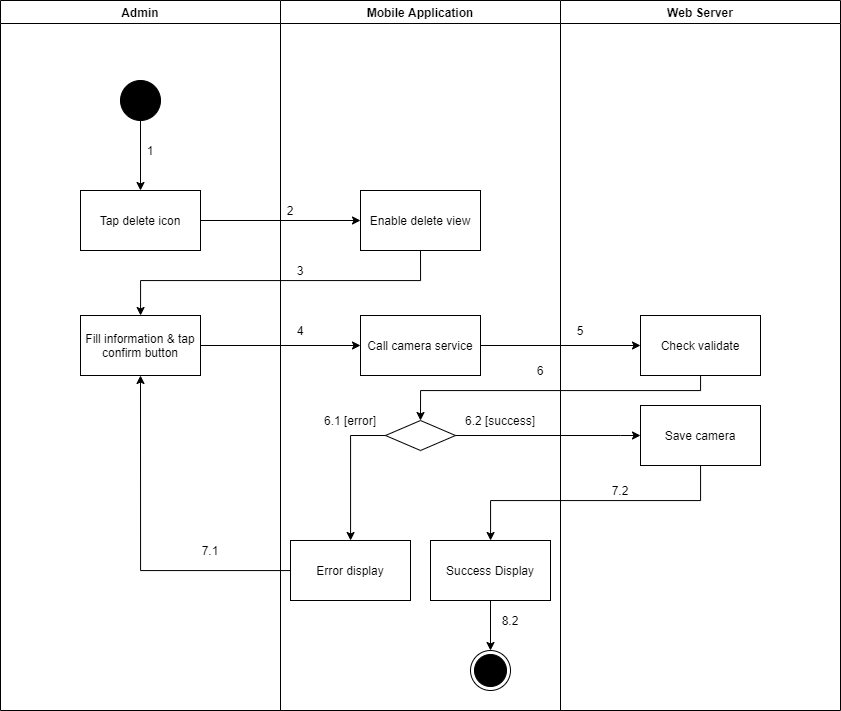

The diagram above was exported from draw.io. Its source (the exported page's mxGraphModel, read from the mxfile embedded in the PNG):
<mxGraphModel dx="1157" dy="-2597" grid="1" gridSize="10" guides="1" tooltips="1" connect="1" arrows="1" fold="1" page="1" pageScale="1" pageWidth="1169" pageHeight="1654" math="0" shadow="0">
  <root>
    <mxCell id="xrrK0EVyjOq2z8tPtUP3-0" />
    <mxCell id="xrrK0EVyjOq2z8tPtUP3-1" parent="xrrK0EVyjOq2z8tPtUP3-0" />
    <mxCell id="n08fvkbot70_RfVmtGl6-0" value="Admin" style="swimlane;" vertex="1" parent="xrrK0EVyjOq2z8tPtUP3-1">
      <mxGeometry x="120" y="4520" width="280" height="710" as="geometry" />
    </mxCell>
    <mxCell id="n08fvkbot70_RfVmtGl6-1" value="" style="verticalLabelPosition=bottom;verticalAlign=top;html=1;shape=mxgraph.flowchart.on-page_reference;fillColor=#000000;" vertex="1" parent="n08fvkbot70_RfVmtGl6-0">
      <mxGeometry x="120" y="80" width="40" height="40" as="geometry" />
    </mxCell>
    <mxCell id="n08fvkbot70_RfVmtGl6-2" value="1" style="text;html=1;strokeColor=none;fillColor=none;align=center;verticalAlign=middle;whiteSpace=wrap;rounded=0;" vertex="1" parent="n08fvkbot70_RfVmtGl6-0">
      <mxGeometry x="140" y="140" width="20" height="20" as="geometry" />
    </mxCell>
    <mxCell id="n08fvkbot70_RfVmtGl6-3" value="Fill information &amp;amp; tap confirm button" style="whiteSpace=wrap;html=1;fillColor=#FFFFFF;" vertex="1" parent="n08fvkbot70_RfVmtGl6-0">
      <mxGeometry x="80" y="315" width="120" height="60" as="geometry" />
    </mxCell>
    <mxCell id="n08fvkbot70_RfVmtGl6-4" value="7.1" style="text;html=1;strokeColor=none;fillColor=none;align=center;verticalAlign=middle;whiteSpace=wrap;rounded=0;" vertex="1" parent="n08fvkbot70_RfVmtGl6-0">
      <mxGeometry x="200" y="540" width="20" height="20" as="geometry" />
    </mxCell>
    <mxCell id="n08fvkbot70_RfVmtGl6-5" value="Mobile Application" style="swimlane;" vertex="1" parent="xrrK0EVyjOq2z8tPtUP3-1">
      <mxGeometry x="400" y="4520" width="280" height="710" as="geometry" />
    </mxCell>
    <mxCell id="n08fvkbot70_RfVmtGl6-6" value="" style="ellipse;html=1;shape=endState;fillColor=#000000;strokeColor=#000000;align=center;" vertex="1" parent="n08fvkbot70_RfVmtGl6-5">
      <mxGeometry x="190" y="650" width="40" height="40" as="geometry" />
    </mxCell>
    <mxCell id="n08fvkbot70_RfVmtGl6-7" value="Enable delete view" style="whiteSpace=wrap;html=1;verticalAlign=middle;fillColor=#FFFFFF;align=center;" vertex="1" parent="n08fvkbot70_RfVmtGl6-5">
      <mxGeometry x="80" y="190" width="120" height="60" as="geometry" />
    </mxCell>
    <mxCell id="n08fvkbot70_RfVmtGl6-8" value="" style="rhombus;whiteSpace=wrap;html=1;fillColor=#FFFFFF;" vertex="1" parent="n08fvkbot70_RfVmtGl6-5">
      <mxGeometry x="105" y="420" width="70" height="30" as="geometry" />
    </mxCell>
    <mxCell id="n08fvkbot70_RfVmtGl6-9" value="Error display" style="whiteSpace=wrap;html=1;fillColor=#FFFFFF;" vertex="1" parent="n08fvkbot70_RfVmtGl6-5">
      <mxGeometry x="10" y="540" width="120" height="60" as="geometry" />
    </mxCell>
    <mxCell id="n08fvkbot70_RfVmtGl6-10" value="" style="edgeStyle=orthogonalEdgeStyle;rounded=0;orthogonalLoop=1;jettySize=auto;html=1;" edge="1" parent="n08fvkbot70_RfVmtGl6-5" source="n08fvkbot70_RfVmtGl6-8" target="n08fvkbot70_RfVmtGl6-9">
      <mxGeometry relative="1" as="geometry">
        <Array as="points">
          <mxPoint x="70" y="435" />
        </Array>
      </mxGeometry>
    </mxCell>
    <mxCell id="n08fvkbot70_RfVmtGl6-11" value="2" style="text;html=1;strokeColor=none;fillColor=none;align=center;verticalAlign=middle;whiteSpace=wrap;rounded=0;" vertex="1" parent="n08fvkbot70_RfVmtGl6-5">
      <mxGeometry y="200" width="20" height="20" as="geometry" />
    </mxCell>
    <mxCell id="n08fvkbot70_RfVmtGl6-12" value="3" style="text;html=1;strokeColor=none;fillColor=none;align=center;verticalAlign=middle;whiteSpace=wrap;rounded=0;" vertex="1" parent="n08fvkbot70_RfVmtGl6-5">
      <mxGeometry x="10" y="260" width="20" height="20" as="geometry" />
    </mxCell>
    <mxCell id="n08fvkbot70_RfVmtGl6-13" value="6.1 [error]" style="text;html=1;strokeColor=none;fillColor=none;align=center;verticalAlign=middle;whiteSpace=wrap;rounded=0;" vertex="1" parent="n08fvkbot70_RfVmtGl6-5">
      <mxGeometry x="30" y="410" width="80" height="20" as="geometry" />
    </mxCell>
    <mxCell id="n08fvkbot70_RfVmtGl6-14" value="6.2 [success]" style="text;html=1;strokeColor=none;fillColor=none;align=center;verticalAlign=middle;whiteSpace=wrap;rounded=0;" vertex="1" parent="n08fvkbot70_RfVmtGl6-5">
      <mxGeometry x="180" y="410" width="80" height="20" as="geometry" />
    </mxCell>
    <mxCell id="n08fvkbot70_RfVmtGl6-15" value="Call camera service" style="whiteSpace=wrap;html=1;fillColor=#FFFFFF;" vertex="1" parent="n08fvkbot70_RfVmtGl6-5">
      <mxGeometry x="80" y="315" width="120" height="60" as="geometry" />
    </mxCell>
    <mxCell id="n08fvkbot70_RfVmtGl6-16" style="edgeStyle=orthogonalEdgeStyle;rounded=0;orthogonalLoop=1;jettySize=auto;html=1;entryX=0.5;entryY=0;entryDx=0;entryDy=0;" edge="1" parent="n08fvkbot70_RfVmtGl6-5" source="n08fvkbot70_RfVmtGl6-17" target="n08fvkbot70_RfVmtGl6-6">
      <mxGeometry relative="1" as="geometry" />
    </mxCell>
    <mxCell id="n08fvkbot70_RfVmtGl6-17" value="Success Display" style="whiteSpace=wrap;html=1;fillColor=#FFFFFF;" vertex="1" parent="n08fvkbot70_RfVmtGl6-5">
      <mxGeometry x="150" y="540" width="120" height="60" as="geometry" />
    </mxCell>
    <mxCell id="n08fvkbot70_RfVmtGl6-18" value="8.2" style="text;html=1;strokeColor=none;fillColor=none;align=center;verticalAlign=middle;whiteSpace=wrap;rounded=0;" vertex="1" parent="n08fvkbot70_RfVmtGl6-5">
      <mxGeometry x="220" y="610" width="20" height="20" as="geometry" />
    </mxCell>
    <mxCell id="n08fvkbot70_RfVmtGl6-19" value="Web Server" style="swimlane;" vertex="1" parent="xrrK0EVyjOq2z8tPtUP3-1">
      <mxGeometry x="680" y="4520" width="280" height="710" as="geometry" />
    </mxCell>
    <mxCell id="n08fvkbot70_RfVmtGl6-20" value="Check validate" style="whiteSpace=wrap;html=1;fillColor=#FFFFFF;" vertex="1" parent="n08fvkbot70_RfVmtGl6-19">
      <mxGeometry x="80" y="315" width="120" height="60" as="geometry" />
    </mxCell>
    <mxCell id="n08fvkbot70_RfVmtGl6-21" value="5" style="text;html=1;strokeColor=none;fillColor=none;align=center;verticalAlign=middle;whiteSpace=wrap;rounded=0;" vertex="1" parent="n08fvkbot70_RfVmtGl6-19">
      <mxGeometry x="10" y="320" width="20" height="20" as="geometry" />
    </mxCell>
    <mxCell id="n08fvkbot70_RfVmtGl6-22" value="Save camera" style="whiteSpace=wrap;html=1;fillColor=#FFFFFF;" vertex="1" parent="n08fvkbot70_RfVmtGl6-19">
      <mxGeometry x="80" y="405" width="120" height="60" as="geometry" />
    </mxCell>
    <mxCell id="n08fvkbot70_RfVmtGl6-23" value="" style="edgeStyle=orthogonalEdgeStyle;rounded=0;orthogonalLoop=1;jettySize=auto;html=1;" edge="1" parent="xrrK0EVyjOq2z8tPtUP3-1" source="n08fvkbot70_RfVmtGl6-24" target="n08fvkbot70_RfVmtGl6-7">
      <mxGeometry relative="1" as="geometry" />
    </mxCell>
    <mxCell id="n08fvkbot70_RfVmtGl6-24" value="Tap delete icon" style="whiteSpace=wrap;html=1;verticalAlign=middle;fillColor=#FFFFFF;align=center;" vertex="1" parent="xrrK0EVyjOq2z8tPtUP3-1">
      <mxGeometry x="200" y="4710" width="120" height="60" as="geometry" />
    </mxCell>
    <mxCell id="n08fvkbot70_RfVmtGl6-25" value="" style="edgeStyle=orthogonalEdgeStyle;rounded=0;orthogonalLoop=1;jettySize=auto;html=1;" edge="1" parent="xrrK0EVyjOq2z8tPtUP3-1" source="n08fvkbot70_RfVmtGl6-1" target="n08fvkbot70_RfVmtGl6-24">
      <mxGeometry relative="1" as="geometry" />
    </mxCell>
    <mxCell id="n08fvkbot70_RfVmtGl6-26" style="edgeStyle=orthogonalEdgeStyle;rounded=0;orthogonalLoop=1;jettySize=auto;html=1;exitX=0.5;exitY=1;exitDx=0;exitDy=0;" edge="1" parent="xrrK0EVyjOq2z8tPtUP3-1" source="n08fvkbot70_RfVmtGl6-7" target="n08fvkbot70_RfVmtGl6-3">
      <mxGeometry relative="1" as="geometry">
        <Array as="points">
          <mxPoint x="540" y="4800" />
          <mxPoint x="260" y="4800" />
        </Array>
      </mxGeometry>
    </mxCell>
    <mxCell id="n08fvkbot70_RfVmtGl6-27" style="edgeStyle=orthogonalEdgeStyle;rounded=0;orthogonalLoop=1;jettySize=auto;html=1;entryX=0.5;entryY=1;entryDx=0;entryDy=0;" edge="1" parent="xrrK0EVyjOq2z8tPtUP3-1" source="n08fvkbot70_RfVmtGl6-9" target="n08fvkbot70_RfVmtGl6-3">
      <mxGeometry relative="1" as="geometry" />
    </mxCell>
    <mxCell id="n08fvkbot70_RfVmtGl6-28" value="" style="edgeStyle=orthogonalEdgeStyle;rounded=0;orthogonalLoop=1;jettySize=auto;html=1;" edge="1" parent="xrrK0EVyjOq2z8tPtUP3-1" source="n08fvkbot70_RfVmtGl6-3" target="n08fvkbot70_RfVmtGl6-15">
      <mxGeometry relative="1" as="geometry" />
    </mxCell>
    <mxCell id="n08fvkbot70_RfVmtGl6-29" value="" style="edgeStyle=orthogonalEdgeStyle;rounded=0;orthogonalLoop=1;jettySize=auto;html=1;" edge="1" parent="xrrK0EVyjOq2z8tPtUP3-1" source="n08fvkbot70_RfVmtGl6-15" target="n08fvkbot70_RfVmtGl6-20">
      <mxGeometry relative="1" as="geometry" />
    </mxCell>
    <mxCell id="n08fvkbot70_RfVmtGl6-30" style="edgeStyle=orthogonalEdgeStyle;rounded=0;orthogonalLoop=1;jettySize=auto;html=1;entryX=0.5;entryY=0;entryDx=0;entryDy=0;" edge="1" parent="xrrK0EVyjOq2z8tPtUP3-1" source="n08fvkbot70_RfVmtGl6-20" target="n08fvkbot70_RfVmtGl6-8">
      <mxGeometry relative="1" as="geometry">
        <Array as="points">
          <mxPoint x="820" y="4910" />
          <mxPoint x="540" y="4910" />
        </Array>
      </mxGeometry>
    </mxCell>
    <mxCell id="n08fvkbot70_RfVmtGl6-31" value="4" style="text;html=1;strokeColor=none;fillColor=none;align=center;verticalAlign=middle;whiteSpace=wrap;rounded=0;" vertex="1" parent="xrrK0EVyjOq2z8tPtUP3-1">
      <mxGeometry x="410" y="4840" width="20" height="20" as="geometry" />
    </mxCell>
    <mxCell id="n08fvkbot70_RfVmtGl6-32" value="6" style="text;html=1;strokeColor=none;fillColor=none;align=center;verticalAlign=middle;whiteSpace=wrap;rounded=0;" vertex="1" parent="xrrK0EVyjOq2z8tPtUP3-1">
      <mxGeometry x="650" y="4880" width="20" height="20" as="geometry" />
    </mxCell>
    <mxCell id="n08fvkbot70_RfVmtGl6-33" value="" style="edgeStyle=orthogonalEdgeStyle;rounded=0;orthogonalLoop=1;jettySize=auto;html=1;" edge="1" parent="xrrK0EVyjOq2z8tPtUP3-1" source="n08fvkbot70_RfVmtGl6-8" target="n08fvkbot70_RfVmtGl6-22">
      <mxGeometry relative="1" as="geometry">
        <Array as="points">
          <mxPoint x="740" y="4955" />
          <mxPoint x="740" y="4955" />
        </Array>
      </mxGeometry>
    </mxCell>
    <mxCell id="n08fvkbot70_RfVmtGl6-34" value="" style="edgeStyle=orthogonalEdgeStyle;rounded=0;orthogonalLoop=1;jettySize=auto;html=1;" edge="1" parent="xrrK0EVyjOq2z8tPtUP3-1" source="n08fvkbot70_RfVmtGl6-22" target="n08fvkbot70_RfVmtGl6-17">
      <mxGeometry relative="1" as="geometry">
        <Array as="points">
          <mxPoint x="820" y="5020" />
          <mxPoint x="610" y="5020" />
        </Array>
      </mxGeometry>
    </mxCell>
    <mxCell id="n08fvkbot70_RfVmtGl6-35" value="7.2" style="text;html=1;strokeColor=none;fillColor=none;align=center;verticalAlign=middle;whiteSpace=wrap;rounded=0;" vertex="1" parent="xrrK0EVyjOq2z8tPtUP3-1">
      <mxGeometry x="730" y="5000" width="20" height="20" as="geometry" />
    </mxCell>
  </root>
</mxGraphModel>